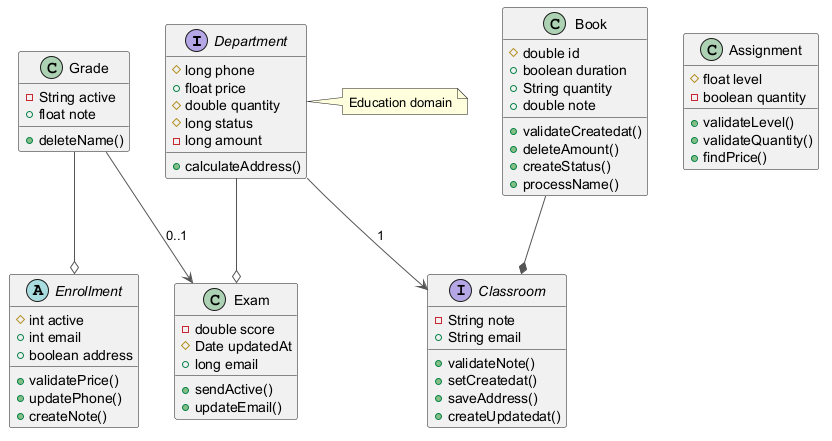

The diagram above was rendered by PlantUML. Its source (embedded in the PNG):
@startuml
skinparam ArrowColor #555555
interface Department {
  #long phone
  +float price
  #double quantity
  #long status
  -long amount
  +calculateAddress()
}
class Grade {
  -String active
  +float note
  +deleteName()
}
class Exam {
  -double score
  #Date updatedAt
  +long email
  +sendActive()
  +updateEmail()
}
class Book {
  #double id
  +boolean duration
  +String quantity
  +double note
  +validateCreatedat()
  +deleteAmount()
  +createStatus()
  +processName()
}
class Assignment {
  #float level
  -boolean quantity
  +validateLevel()
  +validateQuantity()
  +findPrice()
}
interface Classroom {
  -String note
  +String email
  +validateNote()
  +setCreatedat()
  +saveAddress()
  +createUpdatedat()
}
abstract class Enrollment {
  #int active
  +int email
  +boolean address
  +validatePrice()
  +updatePhone()
  +createNote()
}
Grade --o Enrollment
Grade --> Exam : "0..1"
Book --* Classroom
Department --o Exam
Department --> Classroom : "1"
note right of Department : Education domain
@enduml